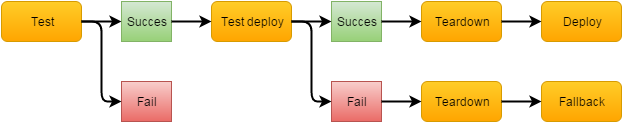

The diagram above was exported from draw.io. Its source (the exported page's mxGraphModel, read from the mxfile embedded in the PNG):
<mxGraphModel dx="774" dy="1038" grid="1" gridSize="10" guides="1" tooltips="1" connect="1" arrows="1" fold="1" page="1" pageScale="1" pageWidth="1169" pageHeight="826" background="#ffffff" math="0" shadow="0">
  <root>
    <mxCell id="0" />
    <mxCell id="1" parent="0" />
    <mxCell id="2" value="Test" style="rounded=1;whiteSpace=wrap;html=1;fontSize=12;fillColor=#ffcd28;strokeColor=#d79b00;gradientColor=#ffa500;" vertex="1" parent="1">
      <mxGeometry x="120" y="220" width="80" height="40" as="geometry" />
    </mxCell>
    <mxCell id="4" value="Succes" style="whiteSpace=wrap;html=1;fillColor=#d5e8d4;strokeColor=#82b366;gradientColor=#97d077;" vertex="1" parent="1">
      <mxGeometry x="240" y="220" width="50" height="40" as="geometry" />
    </mxCell>
    <mxCell id="5" value="Fail" style="whiteSpace=wrap;html=1;fillColor=#f8cecc;strokeColor=#b85450;gradientColor=#ea6b66;" vertex="1" parent="1">
      <mxGeometry x="240" y="300" width="50" height="40" as="geometry" />
    </mxCell>
    <mxCell id="6" value="Test deploy" style="rounded=1;whiteSpace=wrap;html=1;fontSize=12;fillColor=#ffcd28;strokeColor=#d79b00;gradientColor=#ffa500;" vertex="1" parent="1">
      <mxGeometry x="330" y="220" width="80" height="40" as="geometry" />
    </mxCell>
    <mxCell id="7" value="" style="endArrow=classic;html=1;fontSize=12;entryX=0;entryY=0.5;exitX=1;exitY=0.5;strokeWidth=2;" edge="1" parent="1" source="2" target="4">
      <mxGeometry width="50" height="50" relative="1" as="geometry">
        <mxPoint x="80" y="410" as="sourcePoint" />
        <mxPoint x="130" y="360" as="targetPoint" />
      </mxGeometry>
    </mxCell>
    <mxCell id="8" value="" style="endArrow=classic;html=1;fontSize=12;entryX=0;entryY=0.5;exitX=1;exitY=0.5;strokeWidth=2;" edge="1" parent="1" source="4" target="6">
      <mxGeometry x="210" y="250" width="50" height="50" as="geometry">
        <mxPoint x="210" y="250" as="sourcePoint" />
        <mxPoint x="250" y="250" as="targetPoint" />
      </mxGeometry>
    </mxCell>
    <mxCell id="9" value="" style="endArrow=classic;html=1;fontSize=12;entryX=0;entryY=0.5;exitX=1;exitY=0.5;strokeWidth=2;" edge="1" parent="1" source="2" target="5">
      <mxGeometry x="210" y="250" width="50" height="50" as="geometry">
        <mxPoint x="210" y="250" as="sourcePoint" />
        <mxPoint x="250" y="250" as="targetPoint" />
        <Array as="points">
          <mxPoint x="220" y="240" />
          <mxPoint x="220" y="320" />
        </Array>
      </mxGeometry>
    </mxCell>
    <mxCell id="17" value="Succes" style="whiteSpace=wrap;html=1;fillColor=#d5e8d4;strokeColor=#82b366;gradientColor=#97d077;" vertex="1" parent="1">
      <mxGeometry x="450" y="220" width="50" height="40" as="geometry" />
    </mxCell>
    <mxCell id="18" value="Fail" style="whiteSpace=wrap;html=1;fillColor=#f8cecc;strokeColor=#b85450;gradientColor=#ea6b66;" vertex="1" parent="1">
      <mxGeometry x="450" y="300" width="50" height="40" as="geometry" />
    </mxCell>
    <mxCell id="19" value="" style="endArrow=classic;html=1;fontSize=12;entryX=0;entryY=0.5;exitX=1;exitY=0.5;strokeWidth=2;" edge="1" target="18" parent="1">
      <mxGeometry x="420" y="250" width="50" height="50" as="geometry">
        <mxPoint x="410" y="240" as="sourcePoint" />
        <mxPoint x="460" y="250" as="targetPoint" />
        <Array as="points">
          <mxPoint x="430" y="240" />
          <mxPoint x="430" y="320" />
        </Array>
      </mxGeometry>
    </mxCell>
    <mxCell id="20" value="" style="endArrow=classic;html=1;fontSize=12;entryX=0;entryY=0.5;exitX=1;exitY=0.5;strokeWidth=2;" edge="1" parent="1" source="6" target="17">
      <mxGeometry x="170" y="250" width="50" height="50" as="geometry">
        <mxPoint x="170" y="250" as="sourcePoint" />
        <mxPoint x="210" y="250" as="targetPoint" />
      </mxGeometry>
    </mxCell>
    <mxCell id="21" value="Teardown" style="rounded=1;whiteSpace=wrap;html=1;fontSize=12;fillColor=#ffcd28;strokeColor=#d79b00;gradientColor=#ffa500;" vertex="1" parent="1">
      <mxGeometry x="540" y="220" width="80" height="40" as="geometry" />
    </mxCell>
    <mxCell id="22" value="" style="endArrow=classic;html=1;fontSize=12;entryX=0;entryY=0.5;exitX=1;exitY=0.5;strokeWidth=2;" edge="1" target="21" parent="1">
      <mxGeometry x="420" y="250" width="50" height="50" as="geometry">
        <mxPoint x="500" y="240" as="sourcePoint" />
        <mxPoint x="460" y="250" as="targetPoint" />
      </mxGeometry>
    </mxCell>
    <mxCell id="27" value="Deploy" style="rounded=1;whiteSpace=wrap;html=1;fontSize=12;fillColor=#ffcd28;strokeColor=#d79b00;gradientColor=#ffa500;" vertex="1" parent="1">
      <mxGeometry x="660" y="220" width="80" height="40" as="geometry" />
    </mxCell>
    <mxCell id="28" value="" style="endArrow=classic;html=1;fontSize=12;entryX=0;entryY=0.5;exitX=1;exitY=0.5;strokeWidth=2;" edge="1" target="27" parent="1">
      <mxGeometry x="540" y="250" width="50" height="50" as="geometry">
        <mxPoint x="620" y="240" as="sourcePoint" />
        <mxPoint x="580" y="250" as="targetPoint" />
      </mxGeometry>
    </mxCell>
    <mxCell id="29" value="Teardown" style="rounded=1;whiteSpace=wrap;html=1;fontSize=12;fillColor=#ffcd28;strokeColor=#d79b00;gradientColor=#ffa500;" vertex="1" parent="1">
      <mxGeometry x="540" y="300" width="80" height="40" as="geometry" />
    </mxCell>
    <mxCell id="30" value="" style="endArrow=classic;html=1;fontSize=12;entryX=0;entryY=0.5;exitX=1;exitY=0.5;strokeWidth=2;" edge="1" target="29" parent="1">
      <mxGeometry x="420" y="330" width="50" height="50" as="geometry">
        <mxPoint x="500" y="320" as="sourcePoint" />
        <mxPoint x="460" y="330" as="targetPoint" />
      </mxGeometry>
    </mxCell>
    <mxCell id="31" value="Fallback" style="rounded=1;whiteSpace=wrap;html=1;fontSize=12;fillColor=#ffcd28;strokeColor=#d79b00;gradientColor=#ffa500;" vertex="1" parent="1">
      <mxGeometry x="660" y="300" width="80" height="40" as="geometry" />
    </mxCell>
    <mxCell id="32" value="" style="endArrow=classic;html=1;fontSize=12;entryX=0;entryY=0.5;exitX=1;exitY=0.5;strokeWidth=2;" edge="1" target="31" parent="1">
      <mxGeometry x="540" y="330" width="50" height="50" as="geometry">
        <mxPoint x="620" y="320" as="sourcePoint" />
        <mxPoint x="580" y="330" as="targetPoint" />
      </mxGeometry>
    </mxCell>
  </root>
</mxGraphModel>